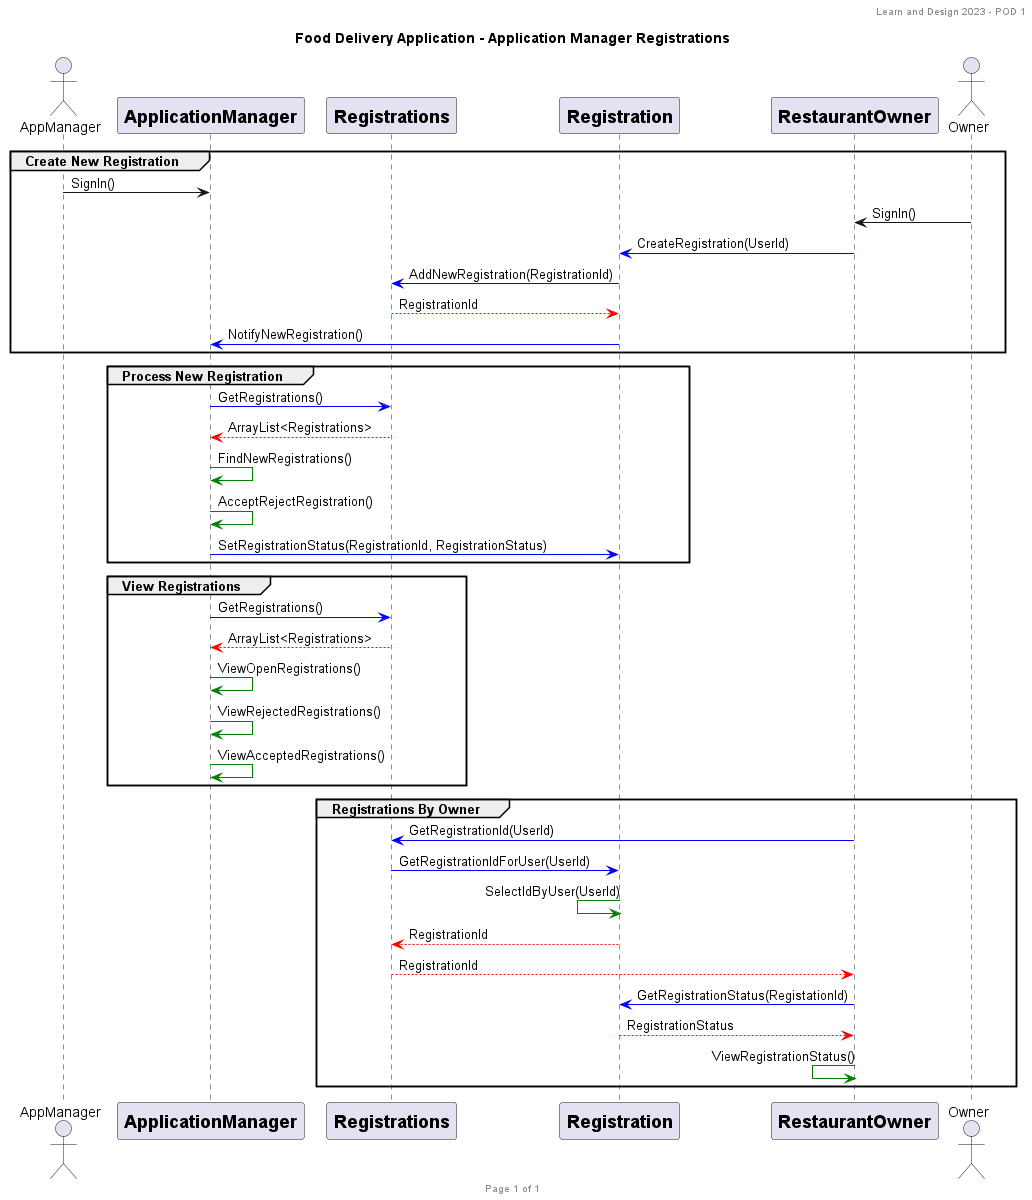

The diagram above was rendered by PlantUML. Its source (embedded in the PNG):
@startuml
header Learn and Design 2023 - POD 1
footer Page %page% of %lastpage%

title: Food Delivery Application - Application Manager Registrations

actor AppManager

participant ApplicationManager [
    = ApplicationManager
]

participant Registrations [
    = Registrations
]

participant Registration [
    = Registration
]

participant RestaurantOwner [
    = RestaurantOwner
]

actor Owner

    group Create New Registration
AppManager -> ApplicationManager : SignIn()
RestaurantOwner <- Owner : SignIn()
Registration <[#blue]- RestaurantOwner : CreateRegistration(UserId)
Registrations <[#blue]- Registration : AddNewRegistration(RegistrationId)
Registrations --[#red]> Registration : RegistrationId
ApplicationManager <[#blue]- Registration : NotifyNewRegistration()
    end
    group Process New Registration
Registrations <[#blue]- ApplicationManager : GetRegistrations()
Registrations --[#red]> ApplicationManager : ArrayList<Registrations>
ApplicationManager -[#green]> ApplicationManager : FindNewRegistrations()
ApplicationManager -[#green]> ApplicationManager : AcceptRejectRegistration()
ApplicationManager -[#blue]> Registration : SetRegistrationStatus(RegistrationId, RegistrationStatus)
    end
    group View Registrations
Registrations <[#blue]- ApplicationManager : GetRegistrations()
Registrations --[#red]> ApplicationManager : ArrayList<Registrations>
ApplicationManager -[#green]> ApplicationManager : ViewOpenRegistrations()
ApplicationManager -[#green]> ApplicationManager : ViewRejectedRegistrations()
ApplicationManager -[#green]> ApplicationManager : ViewAcceptedRegistrations()
    end
    group Registrations By Owner
Registrations <[#blue]- RestaurantOwner : GetRegistrationId(UserId)
Registration <[#blue]- Registrations : GetRegistrationIdForUser(UserId)
Registration <[#green]- Registration : SelectIdByUser(UserId)
Registrations <[#red]-- Registration : RegistrationId
Registrations --[#red]> RestaurantOwner : RegistrationId
Registration <[#blue]- RestaurantOwner : GetRegistrationStatus(RegistationId)
Registration --[#red]> RestaurantOwner : RegistrationStatus
RestaurantOwner <[#green]- RestaurantOwner : ViewRegistrationStatus()
    end


@enduml